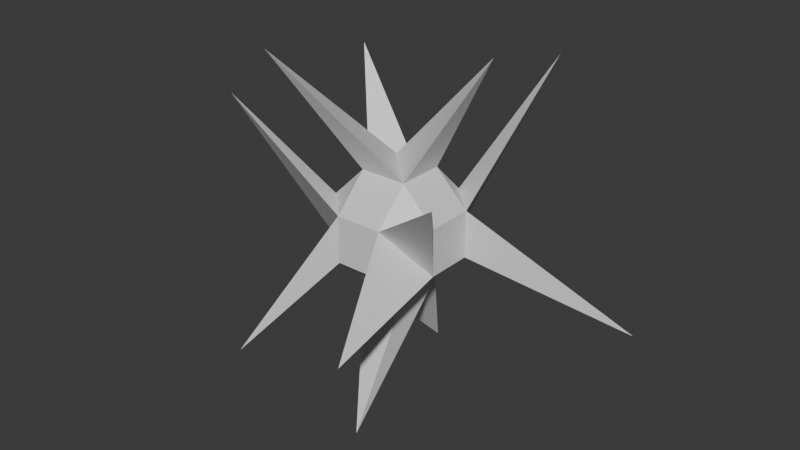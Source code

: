 # Source: Station.blend  (saved by Blender 4.5.90; exported with 4.5.12 LTS)
import bpy
from mathutils import Matrix  # noqa: F401  (used for matrix-valued properties, if any)

bpy.ops.wm.read_factory_settings(use_empty=True)
scene = bpy.context.scene
scene.name = 'Scene'

# ---- collections
col_collection = bpy.data.collections.new('Collection'); scene.collection.children.link(col_collection)

# ---- materials (node trees are filled in below, after node groups)
mat_material = bpy.data.materials.new('Material')
mat_material.alpha_threshold = 0.0
mat_material.roughness = 0.5
mat_material.line_color = (0.0, 0.0, 0.0, 1.0)

# ---- material node trees
mat_material.use_nodes = True; mat_material.node_tree.nodes.clear()
_N = mat_material.node_tree.nodes; _L = mat_material.node_tree.links
n0 = _N.new('ShaderNodeOutputMaterial'); n0.name = 'Material Output'; n0.location = (200, 100)
n1 = _N.new('ShaderNodeBsdfPrincipled'); n1.name = 'Principled BSDF'; n1.location = (-200, 100)
n1.inputs[3].default_value = 1.45
_L.new(n1.outputs[0], n0.inputs[0])
n0.is_active_output = True

# ---- world
world_world = bpy.data.worlds.new('World'); scene.world = world_world
world_world.use_nodes = True; world_world.node_tree.nodes.clear()
_N = world_world.node_tree.nodes; _L = world_world.node_tree.links
n0 = _N.new('ShaderNodeOutputWorld'); n0.name = 'World Output'; n0.location = (200, 100)
n1 = _N.new('ShaderNodeBackground'); n1.name = 'Background'; n1.location = (-200, 100)
n1.inputs[0].default_value = (0.05088, 0.05088, 0.05088, 1.0)
_L.new(n1.outputs[0], n0.inputs[0])
n0.is_active_output = True
world_world.color = (0.05088, 0.05088, 0.05088)
world_world.sun_shadow_jitter_overblur = 0.0

# ---- meshes
me_cube = bpy.data.meshes.new('Cube')
me_cube.from_pydata([(3.707, 1.119, -1.139), (1.119, 2.707, 2.412), (1.119, -2.707, -0.8505), (2.299, -2.119, 1.78), (0.4117, 1.0, 0.4117), (0.4117, 0.4117, 1.0), (1.0, 0.4117, 0.4117), (0.4117, 0.4117, -1.0), (0.4117, 1.0, -0.4117), (1.0, 0.4117, -0.4117), (1.0, -0.4117, 0.4117), (0.4117, -0.4117, 1.0), (0.4117, -1.0, 0.4117), (1.0, -0.4117, -0.4117), (0.4117, -1.0, -0.4117), (0.4117, -0.4117, -1.0), (-0.4117, 1.0, 0.4117), (-1.0, 0.4117, 0.4117), (-0.4117, 0.4117, 1.0), (-1.0, 0.4117, -0.4117), (-0.4117, 1.0, -0.4117), (-0.4117, 0.4117, -1.0), (-1.0, -0.4117, 0.4117), (-0.4117, -1.0, 0.4117), (-0.4117, -0.4117, 1.0), (-0.4117, -0.4117, -1.0), (-0.4117, -1.0, -0.4117), (-1.0, -0.4117, -0.4117), (-3.707, -0.1189, 1.412), (-2.119, -1.707, -2.412), (-1.707, 1.119, 2.412), (-1.119, 2.707, -2.412), (-1.412, -1.412, 3.0), (1.412, 0.4117, 3.0), (-0.4117, 1.588, -3.0), (0.4117, -1.588, -3.0)], [], [(26, 23, 29), (4, 1, 8), (14, 2, 12), (6, 0, 8), (26, 29, 27), (27, 23, 28), (4, 5, 6), (7, 8, 9), (10, 11, 12), (13, 14, 15), (16, 17, 18), (19, 20, 21), (22, 23, 24), (25, 26, 27), (21, 25, 27, 19), (7, 21, 20, 8), (14, 13, 2), (23, 22, 28), (29, 23, 27), (20, 31, 16), (11, 24, 23, 12), (5, 11, 10, 6), (25, 15, 14, 26), (24, 18, 17, 22), (18, 5, 4, 16), (15, 7, 9, 13), (20, 16, 4, 8), (9, 6, 10, 13), (21, 7, 34), (7, 35, 25), (14, 12, 23, 26), (27, 22, 17, 19), (13, 10, 3), (12, 2, 13), (0, 9, 8), (27, 28, 22), (20, 19, 31), (16, 31, 19), (0, 6, 9), (17, 16, 30), (17, 30, 19), (16, 19, 30), (12, 13, 3), (7, 25, 34), (24, 11, 32), (18, 24, 32), (12, 3, 10), (25, 21, 34), (7, 15, 35), (15, 25, 35), (1, 4, 6), (6, 8, 1), (11, 18, 32), (5, 33, 11), (5, 18, 33), (11, 33, 18)])
_uv = me_cube.uv_layers.new(name='UVMap')
_uv.uv.foreach_set('vector', [0.4485, 0.9265, 0.5515, 0.9265, 0.0, 0.0, 0.5515, 0.4265, 0.0, 0.0, 0.3869, 0.4573, 0.3869, 0.7927, 0.0, 0.0, 0.5515, 0.8235, 0.5515, 0.5641, 0.0, 0.0, 0.3869, 0.4573, 0.4485, 0.9265, 0.0, 0.0, 0.125, 0.6765, 0.4485, 0.07353, 0.5515, 0.0, 0.0, 0.0, 0.5515, 0.4265, 0.6677, 0.5119, 0.5515, 0.5641, 0.3015, 0.5735, 0.3869, 0.4573, 0.4391, 0.5735, 0.5515, 0.6859, 0.6677, 0.7381, 0.5515, 0.8235, 0.4391, 0.6765, 0.3869, 0.7927, 0.3015, 0.6765, 0.5515, 0.3141, 0.5515, 0.1765, 0.625, 0.2368, 0.125, 0.5735, 0.1985, 0.5, 0.1985, 0.5735, 0.5515, 0.07353, 0.5515, 0.0, 0.625, 0.07353, 0.1985, 0.6765, 0.1985, 0.75, 0.125, 0.6765, 0.1985, 0.5735, 0.1985, 0.6765, 0.125, 0.6765, 0.125, 0.5735, 0.3015, 0.5735, 0.1985, 0.5735, 0.1985, 0.5, 0.3869, 0.4573, 0.3869, 0.7927, 0.4391, 0.6765, 0.0, 0.0, 0.5515, 0.0, 0.5515, 0.07353, 0.0, 0.0, 0.0, 0.0, 0.5515, 0.0, 0.125, 0.6765, 0.4485, 0.3235, 0.0, 0.0, 0.5515, 0.3141, 0.6677, 0.7381, 0.625, 0.9265, 0.5515, 0.9265, 0.5515, 0.8235, 0.6677, 0.5119, 0.6677, 0.7381, 0.5515, 0.6859, 0.5515, 0.5641, 0.1985, 0.6765, 0.3015, 0.6765, 0.3869, 0.7927, 0.1985, 0.75, 0.625, 0.07353, 0.625, 0.2368, 0.5515, 0.1765, 0.5515, 0.07353, 0.625, 0.2368, 0.6677, 0.5119, 0.5515, 0.4265, 0.5515, 0.3141, 0.3015, 0.6765, 0.3015, 0.5735, 0.4391, 0.5735, 0.4391, 0.6765, 0.4485, 0.3235, 0.5515, 0.3141, 0.5515, 0.4265, 0.3869, 0.4573, 0.4391, 0.5735, 0.5515, 0.5641, 0.5515, 0.6859, 0.4391, 0.6765, 0.1985, 0.5735, 0.3015, 0.5735, 0.0, 0.0, 0.3015, 0.5735, 0.0, 0.0, 0.1985, 0.6765, 0.3869, 0.7927, 0.5515, 0.8235, 0.5515, 0.9265, 0.4485, 0.9265, 0.4485, 0.07353, 0.5515, 0.07353, 0.5515, 0.1765, 0.4485, 0.1765, 0.4391, 0.6765, 0.5515, 0.6859, 0.0, 0.0, 0.5515, 0.8235, 0.0, 0.0, 0.4391, 0.6765, 0.0, 0.0, 0.4391, 0.5735, 0.3869, 0.4573, 0.4485, 0.07353, 0.0, 0.0, 0.5515, 0.07353, 0.4485, 0.3235, 0.125, 0.5735, 0.0, 0.0, 0.5515, 0.3141, 0.0, 0.0, 0.125, 0.5735, 0.0, 0.0, 0.5515, 0.5641, 0.4391, 0.5735, 0.5515, 0.1765, 0.5515, 0.3141, 0.0, 0.0, 0.5515, 0.1765, 0.0, 0.0, 0.4485, 0.1765, 0.5515, 0.3141, 0.4485, 0.1765, 0.0, 0.0, 0.5515, 0.8235, 0.4391, 0.6765, 0.0, 0.0, 0.3015, 0.5735, 0.1985, 0.6765, 0.0, 0.0, 0.625, 0.9265, 0.6677, 0.7381, 0.0, 0.0, 0.625, 0.2368, 0.625, 0.9265, 0.0, 0.0, 0.5515, 0.8235, 0.0, 0.0, 0.5515, 0.6859, 0.1985, 0.6765, 0.1985, 0.5735, 0.0, 0.0, 0.3015, 0.5735, 0.3015, 0.6765, 0.0, 0.0, 0.3015, 0.6765, 0.1985, 0.6765, 0.0, 0.0, 0.0, 0.0, 0.5515, 0.4265, 0.5515, 0.5641, 0.5515, 0.5641, 0.3869, 0.4573, 0.0, 0.0, 0.6677, 0.7381, 0.625, 0.2368, 0.0, 0.0, 0.6677, 0.5119, 0.0, 0.0, 0.6677, 0.7381, 0.6677, 0.5119, 0.625, 0.2368, 0.0, 0.0, 0.6677, 0.7381, 0.0, 0.0, 0.625, 0.2368])
me_cube.materials.append(mat_material)
me_cube.use_mirror_vertex_groups = False
me_cube.update()

# ---- objects
ob_cube = bpy.data.objects.new('Cube', me_cube)

# ---- transforms, parenting, visibility, modifiers, constraints
ob_cube.location = (0.0, 0.0, 0.0)
ob_cube.lock_rotations_4d = False
ob_cube.empty_display_type = 'ARROWS'
ob_cube.lineart.crease_threshold = 0.0

# ---- collection membership
col_collection.objects.link(ob_cube)

# ---- scene / render settings (as saved in the file)
scene.frame_start = 1; scene.frame_end = 250; scene.frame_set(1)
scene.render.engine = 'BLENDER_EEVEE_NEXT'
bpy.context.view_layer.update()

# ---- added for rendering (the .blend has no active camera and no usable light): camera, sun
cam_auto = bpy.data.cameras.new('AutoCamera')
cam_auto.lens = 50.0
cam_auto.sensor_width = 36.0
cam_auto.clip_end = 1000.0
ob_auto_camera = bpy.data.objects.new('AutoCamera', cam_auto)
scene.collection.objects.link(ob_auto_camera)
ob_auto_camera.location = (10.1473, -12.1768, 8.11786)
ob_auto_camera.rotation_euler = (1.09748, -7.21219e-08, 0.694738)
scene.camera = ob_auto_camera
light_auto_sun = bpy.data.lights.new('AutoSun', 'SUN')
light_auto_sun.energy = 3.0
light_auto_sun.angle = 0.0523599
ob_auto_sun = bpy.data.objects.new('AutoSun', light_auto_sun)
scene.collection.objects.link(ob_auto_sun)
ob_auto_sun.rotation_euler = (0.872665, 0.174533, 0.523599)
bpy.context.view_layer.update()
